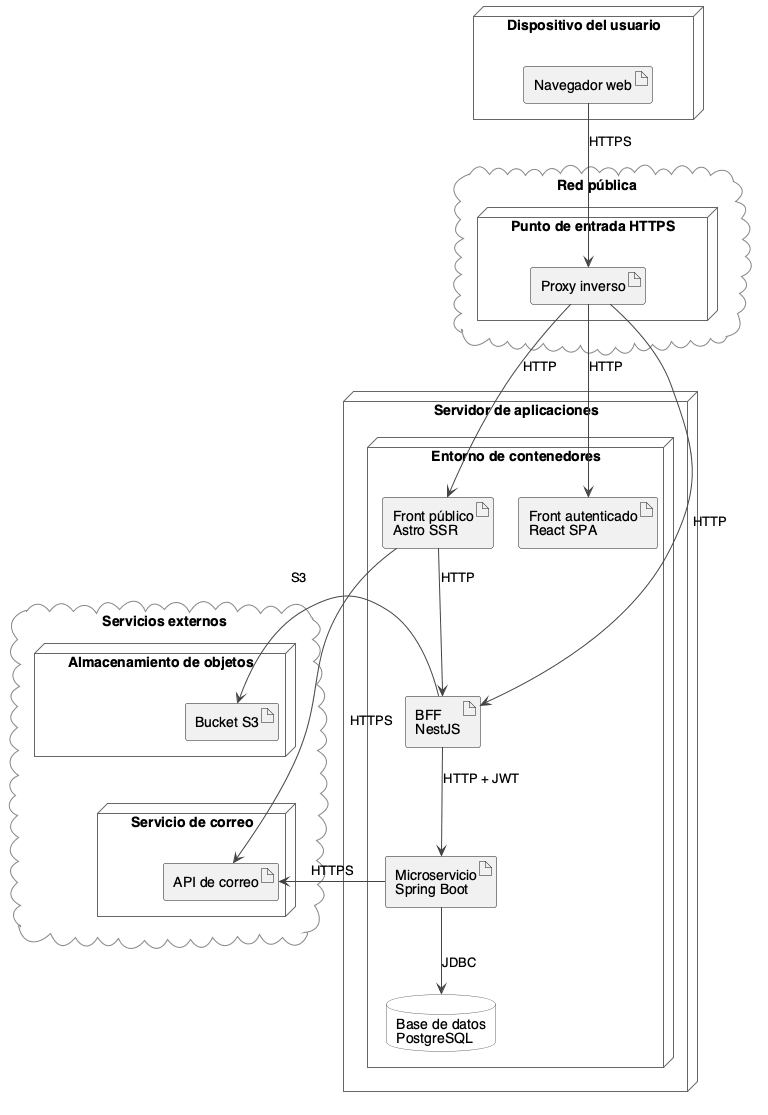

The diagram above was rendered by PlantUML. Its source (embedded in the PNG):
@startuml
skinparam shadowing false
skinparam defaultFontName Helvetica
skinparam nodesep 25
skinparam ranksep 45
skinparam ArrowColor #444444
skinparam node {
  BackgroundColor #FFFFFF
  BorderColor #666666
}
skinparam database {
  BackgroundColor #FFFFFF
  BorderColor #666666
}
skinparam cloud {
  BackgroundColor #FAFAFA
  BorderColor #888888
}

node "Dispositivo del usuario" as cliente {
  artifact "Navegador web" as navegador
}

cloud "Red pública" as internet {
  node "Punto de entrada HTTPS" as entrada {
    artifact "Proxy inverso" as proxy
  }
}

node "Servidor de aplicaciones" as servidor {
  node "Entorno de contenedores" as contenedores {
    artifact "Front público\nAstro SSR" as astro
    artifact "Front autenticado\nReact SPA" as admin
    artifact "BFF\nNestJS" as bff
    artifact "Microservicio\nSpring Boot" as ms
    database "Base de datos\nPostgreSQL" as db
  }
}

cloud "Servicios externos" as externos {
  node "Almacenamiento de objetos" as almacenamiento {
    artifact "Bucket S3" as bucket
  }
  node "Servicio de correo" as correo {
    artifact "API de correo" as mailer
  }
}

navegador --> proxy : HTTPS

proxy --> astro : HTTP
proxy --> admin : HTTP
proxy --> bff : HTTP

astro --> bff : HTTP
bff --> ms : HTTP + JWT
ms --> db : JDBC

bff -right-> bucket : S3
astro --> mailer : HTTPS
ms -right-> mailer : HTTPS

bucket -[hidden]down- mailer

@enduml